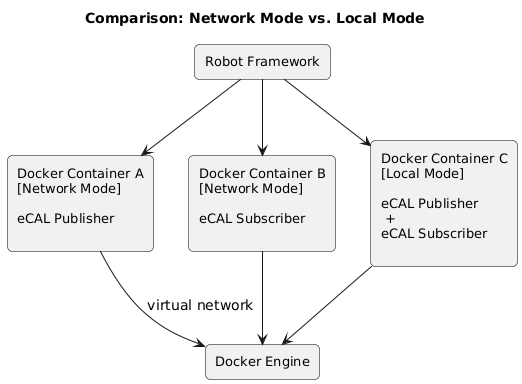

The diagram above was rendered by PlantUML. Its source (embedded in the PNG):
@startuml
skinparam defaultFontSize 14
skinparam rectangle {
  RoundCorner 10
  FontSize 13
  BorderColor black
}

title Comparison: Network Mode vs. Local Mode

' Network Mode (left)
rectangle "Robot Framework" as rf1
rectangle "Docker Container A\n[Network Mode]\n\neCAL Publisher\n" as pub
rectangle "Docker Container B\n[Network Mode]\n\neCAL Subscriber\n" as sub
rectangle "Docker Engine" as docker1

rf1 -down-> pub
rf1 -down-> sub
pub -down-> docker1 : virtual network
sub -down-> docker1

' Local Mode (right)
rectangle "Docker Container C\n[Local Mode]\n\neCAL Publisher\n + \neCAL Subscriber\n" as container


rf1 -down-> container
container -down-> docker1
@enduml